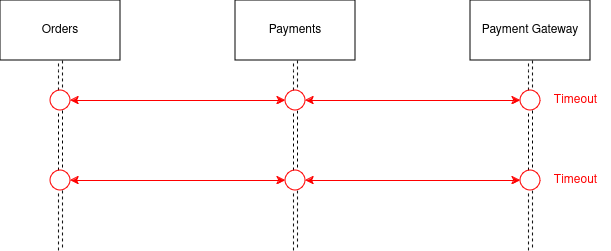

The diagram above was exported from draw.io. Its source (the exported page's mxGraphModel, read from the mxfile embedded in the PNG):
<mxGraphModel dx="1430" dy="751" grid="1" gridSize="10" guides="1" tooltips="1" connect="1" arrows="1" fold="1" page="1" pageScale="1" pageWidth="850" pageHeight="1100" math="0" shadow="0">
  <root>
    <mxCell id="0" />
    <mxCell id="1" parent="0" />
    <mxCell id="2" value="Orders" style="rounded=0;whiteSpace=wrap;html=1;" vertex="1" parent="1">
      <mxGeometry x="640" y="120" width="120" height="60" as="geometry" />
    </mxCell>
    <mxCell id="3" value="Payments" style="rounded=0;whiteSpace=wrap;html=1;" vertex="1" parent="1">
      <mxGeometry x="875" y="120" width="120" height="60" as="geometry" />
    </mxCell>
    <mxCell id="4" style="edgeStyle=orthogonalEdgeStyle;rounded=0;orthogonalLoop=1;jettySize=auto;html=1;dashed=1;shape=link;" edge="1" source="24" parent="1">
      <mxGeometry relative="1" as="geometry">
        <mxPoint x="1170" y="370" as="targetPoint" />
      </mxGeometry>
    </mxCell>
    <mxCell id="5" value="Payment Gateway" style="rounded=0;whiteSpace=wrap;html=1;" vertex="1" parent="1">
      <mxGeometry x="1110" y="120" width="120" height="60" as="geometry" />
    </mxCell>
    <mxCell id="6" value="" style="edgeStyle=orthogonalEdgeStyle;rounded=0;orthogonalLoop=1;jettySize=auto;html=1;dashed=1;shape=link;" edge="1" source="2" target="8" parent="1">
      <mxGeometry relative="1" as="geometry">
        <mxPoint x="700" y="430" as="targetPoint" />
        <mxPoint x="700" y="180" as="sourcePoint" />
      </mxGeometry>
    </mxCell>
    <mxCell id="7" style="edgeStyle=orthogonalEdgeStyle;rounded=0;orthogonalLoop=1;jettySize=auto;html=1;entryX=0;entryY=0.5;entryDx=0;entryDy=0;startArrow=classic;startFill=1;strokeColor=#FF0000;" edge="1" source="8" target="19" parent="1">
      <mxGeometry relative="1" as="geometry" />
    </mxCell>
    <mxCell id="8" value="" style="ellipse;whiteSpace=wrap;html=1;aspect=fixed;strokeColor=#FF0000;" vertex="1" parent="1">
      <mxGeometry x="690" y="210" width="20" height="20" as="geometry" />
    </mxCell>
    <mxCell id="9" value="" style="edgeStyle=orthogonalEdgeStyle;rounded=0;orthogonalLoop=1;jettySize=auto;html=1;dashed=1;shape=link;" edge="1" source="8" target="11" parent="1">
      <mxGeometry relative="1" as="geometry">
        <mxPoint x="700" y="430" as="targetPoint" />
        <mxPoint x="700" y="230" as="sourcePoint" />
      </mxGeometry>
    </mxCell>
    <mxCell id="10" style="edgeStyle=orthogonalEdgeStyle;rounded=0;orthogonalLoop=1;jettySize=auto;html=1;entryX=0;entryY=0.5;entryDx=0;entryDy=0;startArrow=classic;startFill=1;strokeColor=#FF0000;" edge="1" source="11" target="16" parent="1">
      <mxGeometry relative="1" as="geometry" />
    </mxCell>
    <mxCell id="11" value="" style="ellipse;whiteSpace=wrap;html=1;aspect=fixed;strokeColor=#FF0000;" vertex="1" parent="1">
      <mxGeometry x="690" y="290" width="20" height="20" as="geometry" />
    </mxCell>
    <mxCell id="12" value="" style="edgeStyle=orthogonalEdgeStyle;rounded=0;orthogonalLoop=1;jettySize=auto;html=1;dashed=1;shape=link;" edge="1" source="11" parent="1">
      <mxGeometry relative="1" as="geometry">
        <mxPoint x="700" y="370" as="targetPoint" />
        <mxPoint x="700" y="310" as="sourcePoint" />
      </mxGeometry>
    </mxCell>
    <mxCell id="13" value="" style="edgeStyle=orthogonalEdgeStyle;rounded=0;orthogonalLoop=1;jettySize=auto;html=1;dashed=1;shape=link;" edge="1" source="16" parent="1">
      <mxGeometry relative="1" as="geometry">
        <mxPoint x="935" y="370" as="targetPoint" />
        <mxPoint x="935" y="180" as="sourcePoint" />
      </mxGeometry>
    </mxCell>
    <mxCell id="14" value="" style="edgeStyle=orthogonalEdgeStyle;rounded=0;orthogonalLoop=1;jettySize=auto;html=1;dashed=1;shape=link;" edge="1" source="19" target="16" parent="1">
      <mxGeometry relative="1" as="geometry">
        <mxPoint x="935" y="370" as="targetPoint" />
        <mxPoint x="935" y="180" as="sourcePoint" />
      </mxGeometry>
    </mxCell>
    <mxCell id="15" style="edgeStyle=orthogonalEdgeStyle;rounded=0;orthogonalLoop=1;jettySize=auto;html=1;startArrow=classic;startFill=1;entryX=0;entryY=0.5;entryDx=0;entryDy=0;strokeColor=#FF0000;" edge="1" source="16" target="24" parent="1">
      <mxGeometry relative="1" as="geometry">
        <mxPoint x="1020" y="300.0000000000001" as="targetPoint" />
      </mxGeometry>
    </mxCell>
    <mxCell id="16" value="" style="ellipse;whiteSpace=wrap;html=1;aspect=fixed;strokeColor=#FF0000;" vertex="1" parent="1">
      <mxGeometry x="925" y="290" width="20" height="20" as="geometry" />
    </mxCell>
    <mxCell id="17" value="" style="edgeStyle=orthogonalEdgeStyle;rounded=0;orthogonalLoop=1;jettySize=auto;html=1;dashed=1;shape=link;" edge="1" source="3" target="19" parent="1">
      <mxGeometry relative="1" as="geometry">
        <mxPoint x="935" y="290" as="targetPoint" />
        <mxPoint x="935" y="180" as="sourcePoint" />
      </mxGeometry>
    </mxCell>
    <mxCell id="18" style="edgeStyle=orthogonalEdgeStyle;rounded=0;orthogonalLoop=1;jettySize=auto;html=1;startArrow=classic;startFill=1;entryX=0;entryY=0.5;entryDx=0;entryDy=0;fontColor=#FF0000;strokeColor=#FF0000;" edge="1" source="19" target="21" parent="1">
      <mxGeometry relative="1" as="geometry">
        <mxPoint x="1070" y="220" as="targetPoint" />
      </mxGeometry>
    </mxCell>
    <mxCell id="19" value="" style="ellipse;whiteSpace=wrap;html=1;aspect=fixed;strokeColor=#FF0000;" vertex="1" parent="1">
      <mxGeometry x="925" y="210" width="20" height="20" as="geometry" />
    </mxCell>
    <mxCell id="20" value="" style="edgeStyle=orthogonalEdgeStyle;rounded=0;orthogonalLoop=1;jettySize=auto;html=1;dashed=1;shape=link;" edge="1" source="5" target="21" parent="1">
      <mxGeometry relative="1" as="geometry">
        <mxPoint x="1170" y="430" as="targetPoint" />
        <mxPoint x="1170" y="180" as="sourcePoint" />
      </mxGeometry>
    </mxCell>
    <mxCell id="21" value="" style="ellipse;whiteSpace=wrap;html=1;aspect=fixed;strokeColor=#FF0000;" vertex="1" parent="1">
      <mxGeometry x="1160" y="210" width="20" height="20" as="geometry" />
    </mxCell>
    <mxCell id="22" value="Timeout" style="text;html=1;align=center;verticalAlign=middle;resizable=0;points=[];autosize=1;strokeColor=none;fillColor=none;fontColor=#FF0000;" vertex="1" parent="1">
      <mxGeometry x="1180" y="205" width="70" height="30" as="geometry" />
    </mxCell>
    <mxCell id="23" value="" style="edgeStyle=orthogonalEdgeStyle;rounded=0;orthogonalLoop=1;jettySize=auto;html=1;dashed=1;shape=link;" edge="1" source="21" target="24" parent="1">
      <mxGeometry relative="1" as="geometry">
        <mxPoint x="1170" y="370" as="targetPoint" />
        <mxPoint x="1170" y="230" as="sourcePoint" />
      </mxGeometry>
    </mxCell>
    <mxCell id="24" value="" style="ellipse;whiteSpace=wrap;html=1;aspect=fixed;strokeColor=#FF0000;" vertex="1" parent="1">
      <mxGeometry x="1160" y="290" width="20" height="20" as="geometry" />
    </mxCell>
    <mxCell id="25" value="Timeout" style="text;html=1;align=center;verticalAlign=middle;resizable=0;points=[];autosize=1;strokeColor=none;fillColor=none;fontColor=#FF0000;" vertex="1" parent="1">
      <mxGeometry x="1180" y="285" width="70" height="30" as="geometry" />
    </mxCell>
  </root>
</mxGraphModel>